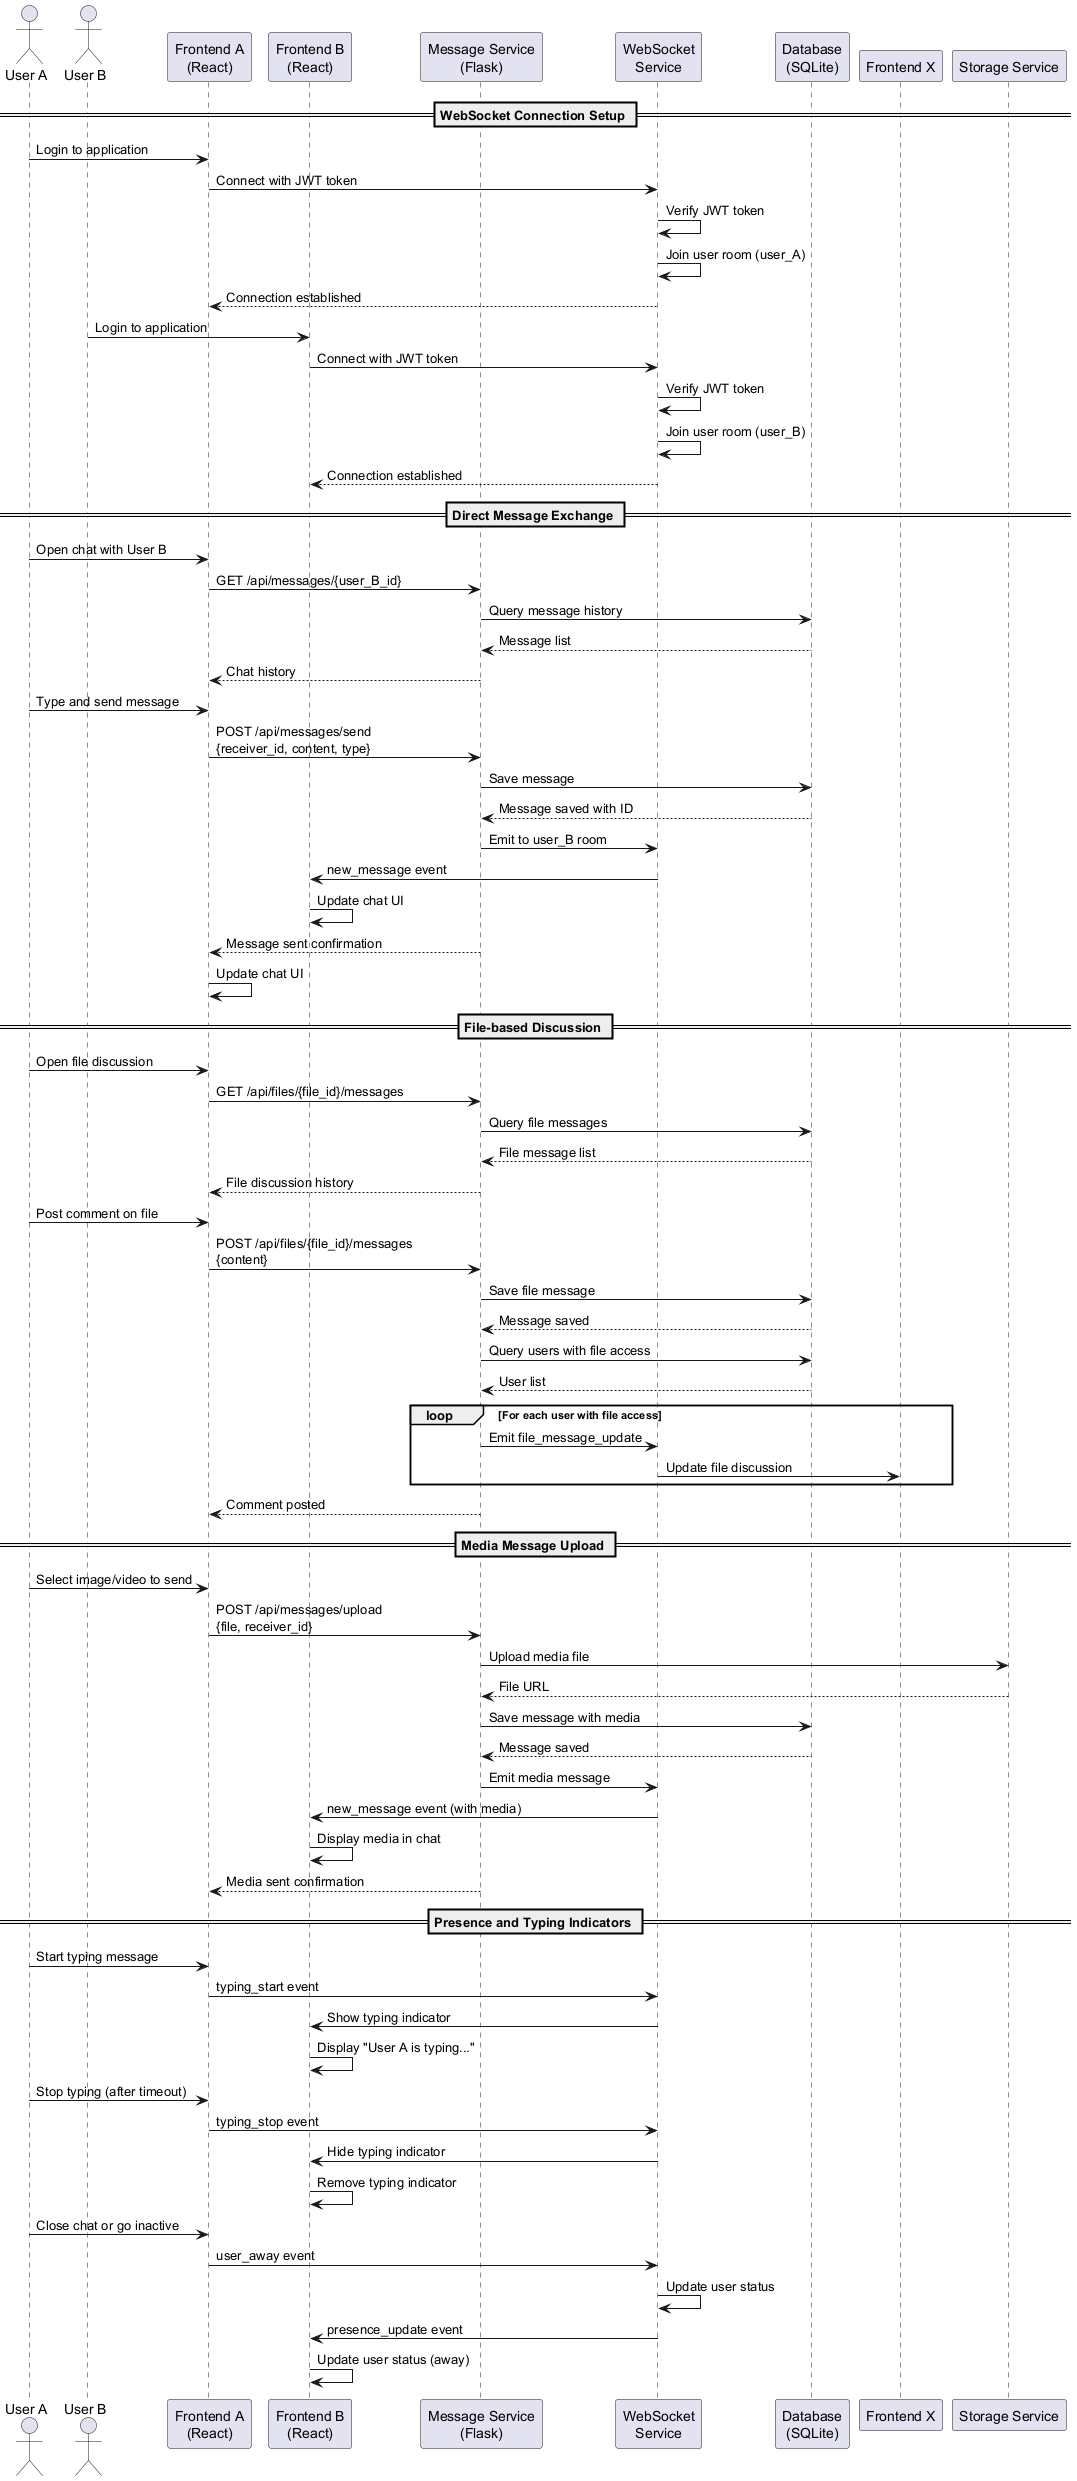

The diagram above was rendered by PlantUML. Its source (embedded in the PNG):
@startuml Real_time_Messaging_Sequence

actor "User A" as UserA
actor "User B" as UserB
participant "Frontend A\n(React)" as FrontendA
participant "Frontend B\n(React)" as FrontendB
participant "Message Service\n(Flask)" as MessageService
participant "WebSocket\nService" as WebSocket
participant "Database\n(SQLite)" as Database

== WebSocket Connection Setup ==
UserA -> FrontendA: Login to application
FrontendA -> WebSocket: Connect with JWT token
WebSocket -> WebSocket: Verify JWT token
WebSocket -> WebSocket: Join user room (user_A)
WebSocket --> FrontendA: Connection established

UserB -> FrontendB: Login to application
FrontendB -> WebSocket: Connect with JWT token
WebSocket -> WebSocket: Verify JWT token
WebSocket -> WebSocket: Join user room (user_B)
WebSocket --> FrontendB: Connection established

== Direct Message Exchange ==
UserA -> FrontendA: Open chat with User B
FrontendA -> MessageService: GET /api/messages/{user_B_id}
MessageService -> Database: Query message history
Database --> MessageService: Message list
MessageService --> FrontendA: Chat history

UserA -> FrontendA: Type and send message
FrontendA -> MessageService: POST /api/messages/send\n{receiver_id, content, type}
MessageService -> Database: Save message
Database --> MessageService: Message saved with ID
MessageService -> WebSocket: Emit to user_B room
WebSocket -> FrontendB: new_message event
FrontendB -> FrontendB: Update chat UI
MessageService --> FrontendA: Message sent confirmation
FrontendA -> FrontendA: Update chat UI

== File-based Discussion ==
UserA -> FrontendA: Open file discussion
FrontendA -> MessageService: GET /api/files/{file_id}/messages
MessageService -> Database: Query file messages
Database --> MessageService: File message list
MessageService --> FrontendA: File discussion history

UserA -> FrontendA: Post comment on file
FrontendA -> MessageService: POST /api/files/{file_id}/messages\n{content}
MessageService -> Database: Save file message
Database --> MessageService: Message saved
MessageService -> Database: Query users with file access
Database --> MessageService: User list
loop For each user with file access
    MessageService -> WebSocket: Emit file_message_update
    WebSocket -> "Frontend X": Update file discussion
end
MessageService --> FrontendA: Comment posted

== Media Message Upload ==
UserA -> FrontendA: Select image/video to send
FrontendA -> MessageService: POST /api/messages/upload\n{file, receiver_id}
MessageService -> "Storage Service" as Storage: Upload media file
Storage --> MessageService: File URL
MessageService -> Database: Save message with media
Database --> MessageService: Message saved
MessageService -> WebSocket: Emit media message
WebSocket -> FrontendB: new_message event (with media)
FrontendB -> FrontendB: Display media in chat
MessageService --> FrontendA: Media sent confirmation

== Presence and Typing Indicators ==
UserA -> FrontendA: Start typing message
FrontendA -> WebSocket: typing_start event
WebSocket -> FrontendB: Show typing indicator
FrontendB -> FrontendB: Display "User A is typing..."

UserA -> FrontendA: Stop typing (after timeout)
FrontendA -> WebSocket: typing_stop event
WebSocket -> FrontendB: Hide typing indicator
FrontendB -> FrontendB: Remove typing indicator

UserA -> FrontendA: Close chat or go inactive
FrontendA -> WebSocket: user_away event
WebSocket -> WebSocket: Update user status
WebSocket -> FrontendB: presence_update event
FrontendB -> FrontendB: Update user status (away)

@enduml